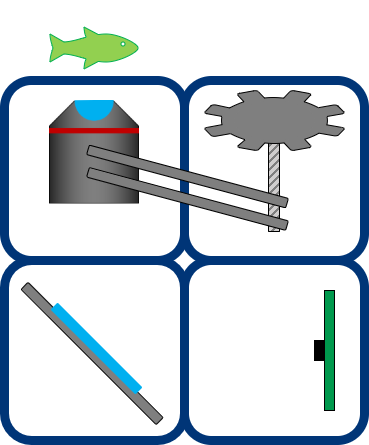

The diagram above was exported from draw.io. Its source (the exported page's mxGraphModel, read from the mxfile embedded in the PNG):
<mxGraphModel dx="2062" dy="1106" grid="1" gridSize="10" guides="1" tooltips="1" connect="1" arrows="1" fold="1" page="1" pageScale="1" pageWidth="827" pageHeight="1169" math="0" shadow="0">
  <root>
    <mxCell id="0" />
    <mxCell id="1" parent="0" />
    <mxCell id="DIeVVi9JLCsQ5pVqUdV8-3" value="" style="group" vertex="1" connectable="0" parent="1">
      <mxGeometry x="190" y="450" width="360" height="180" as="geometry" />
    </mxCell>
    <mxCell id="DIeVVi9JLCsQ5pVqUdV8-4" value="" style="rounded=1;whiteSpace=wrap;html=1;fillColor=none;strokeWidth=9;strokeColor=#003577;shadow=0;comic=0;" vertex="1" parent="DIeVVi9JLCsQ5pVqUdV8-3">
      <mxGeometry x="180" width="180" height="180" as="geometry" />
    </mxCell>
    <mxCell id="DIeVVi9JLCsQ5pVqUdV8-5" value="" style="rounded=1;whiteSpace=wrap;html=1;fillColor=none;strokeWidth=9;strokeColor=#003577;shadow=0;comic=0;" vertex="1" parent="DIeVVi9JLCsQ5pVqUdV8-3">
      <mxGeometry width="180" height="180" as="geometry" />
    </mxCell>
    <mxCell id="DIeVVi9JLCsQ5pVqUdV8-6" value="" style="shape=image;verticalLabelPosition=bottom;verticalAlign=top;imageAspect=0;aspect=fixed;image=data:image/png,(base64 omitted: 8708 chars);rounded=0;shadow=0;comic=0;strokeColor=#000000;strokeWidth=1;fillColor=#FFFFFF;gradientColor=none;" vertex="1" parent="DIeVVi9JLCsQ5pVqUdV8-3">
      <mxGeometry x="45.00000000000006" y="20" width="90" height="103.46" as="geometry" />
    </mxCell>
    <mxCell id="DIeVVi9JLCsQ5pVqUdV8-7" value="" style="shape=image;verticalLabelPosition=bottom;labelBackgroundColor=#ffffff;verticalAlign=top;aspect=fixed;imageAspect=0;image=data:image/png,(base64 omitted: 812 chars);" vertex="1" parent="DIeVVi9JLCsQ5pVqUdV8-3">
      <mxGeometry x="264" y="40" width="12" height="112" as="geometry" />
    </mxCell>
    <mxCell id="DIeVVi9JLCsQ5pVqUdV8-8" value="" style="rounded=1;whiteSpace=wrap;html=1;shadow=0;comic=0;strokeColor=#000000;strokeWidth=1;fillColor=#7F7F7F;gradientColor=none;rotation=15;" vertex="1" parent="DIeVVi9JLCsQ5pVqUdV8-3">
      <mxGeometry x="80" y="113.46000000000004" width="206" height="10" as="geometry" />
    </mxCell>
    <mxCell id="DIeVVi9JLCsQ5pVqUdV8-9" value="" style="pointerEvents=1;shadow=0;dashed=0;html=1;strokeColor=#000000;fillColor=#7F7F7F;labelPosition=center;verticalLabelPosition=bottom;verticalAlign=top;outlineConnect=0;align=center;shape=mxgraph.office.concepts.settings;rounded=0;comic=0;" vertex="1" parent="DIeVVi9JLCsQ5pVqUdV8-3">
      <mxGeometry x="200" y="10" width="140" height="60" as="geometry" />
    </mxCell>
    <mxCell id="DIeVVi9JLCsQ5pVqUdV8-10" value="" style="ellipse;whiteSpace=wrap;html=1;rounded=0;shadow=0;comic=0;strokeColor=none;strokeWidth=1;fillColor=#7F7F7F;gradientColor=none;" vertex="1" parent="DIeVVi9JLCsQ5pVqUdV8-3">
      <mxGeometry x="230" y="20" width="80" height="40" as="geometry" />
    </mxCell>
    <mxCell id="DIeVVi9JLCsQ5pVqUdV8-11" value="" style="rounded=1;whiteSpace=wrap;html=1;shadow=0;comic=0;strokeColor=#000000;strokeWidth=1;fillColor=#7F7F7F;gradientColor=none;rotation=15;" vertex="1" parent="DIeVVi9JLCsQ5pVqUdV8-3">
      <mxGeometry x="80" y="91" width="206" height="10" as="geometry" />
    </mxCell>
    <mxCell id="DIeVVi9JLCsQ5pVqUdV8-12" value="" style="group" vertex="1" connectable="0" parent="1">
      <mxGeometry x="370" y="630" width="180" height="180" as="geometry" />
    </mxCell>
    <mxCell id="DIeVVi9JLCsQ5pVqUdV8-13" value="" style="rounded=1;whiteSpace=wrap;html=1;fillColor=none;strokeWidth=9;strokeColor=#003577;shadow=0;comic=0;" vertex="1" parent="DIeVVi9JLCsQ5pVqUdV8-12">
      <mxGeometry width="180" height="180" as="geometry" />
    </mxCell>
    <mxCell id="DIeVVi9JLCsQ5pVqUdV8-14" value="" style="group" vertex="1" connectable="0" parent="DIeVVi9JLCsQ5pVqUdV8-12">
      <mxGeometry x="130" y="30" width="20" height="120" as="geometry" />
    </mxCell>
    <mxCell id="DIeVVi9JLCsQ5pVqUdV8-15" value="" style="rounded=0;whiteSpace=wrap;html=1;shadow=0;comic=0;strokeColor=#000000;strokeWidth=1;fillColor=#00994D;gradientColor=none;" vertex="1" parent="DIeVVi9JLCsQ5pVqUdV8-14">
      <mxGeometry x="10" width="10" height="120" as="geometry" />
    </mxCell>
    <mxCell id="DIeVVi9JLCsQ5pVqUdV8-16" value="" style="rounded=0;whiteSpace=wrap;html=1;shadow=0;comic=0;strokeColor=#000000;strokeWidth=1;fillColor=#000000;gradientColor=none;" vertex="1" parent="DIeVVi9JLCsQ5pVqUdV8-14">
      <mxGeometry y="50" width="10" height="20" as="geometry" />
    </mxCell>
    <mxCell id="DIeVVi9JLCsQ5pVqUdV8-17" value="" style="group;rotation=90;" vertex="1" connectable="0" parent="DIeVVi9JLCsQ5pVqUdV8-12">
      <mxGeometry x="-180" width="180" height="180" as="geometry" />
    </mxCell>
    <mxCell id="DIeVVi9JLCsQ5pVqUdV8-18" value="" style="rounded=1;whiteSpace=wrap;html=1;fillColor=none;strokeWidth=9;strokeColor=#003577;rotation=90;" vertex="1" parent="DIeVVi9JLCsQ5pVqUdV8-17">
      <mxGeometry width="180" height="180" as="geometry" />
    </mxCell>
    <mxCell id="DIeVVi9JLCsQ5pVqUdV8-19" value="" style="group;rotation=45;" vertex="1" connectable="0" parent="DIeVVi9JLCsQ5pVqUdV8-17">
      <mxGeometry x="-6" y="82" width="191.22000000000003" height="17" as="geometry" />
    </mxCell>
    <mxCell id="DIeVVi9JLCsQ5pVqUdV8-20" value="" style="rounded=1;whiteSpace=wrap;html=1;strokeColor=#000000;strokeWidth=1;fillColor=#7F7F7F;gradientColor=none;rotation=45;" vertex="1" parent="DIeVVi9JLCsQ5pVqUdV8-19">
      <mxGeometry x="-2" y="6" width="191.22" height="10" as="geometry" />
    </mxCell>
    <mxCell id="DIeVVi9JLCsQ5pVqUdV8-21" value="" style="rounded=1;whiteSpace=wrap;html=1;strokeColor=none;strokeWidth=1;fillColor=#00B0F0;gradientColor=none;rotation=45;" vertex="1" parent="DIeVVi9JLCsQ5pVqUdV8-19">
      <mxGeometry x="38" y="1" width="120" height="10" as="geometry" />
    </mxCell>
    <mxCell id="DIeVVi9JLCsQ5pVqUdV8-22" value="" style="shape=image;verticalLabelPosition=bottom;verticalAlign=top;imageAspect=0;aspect=fixed;image=data:image/svg+xml,(base64 omitted: 824 chars)" vertex="1" parent="1">
      <mxGeometry x="232" y="370" width="96" height="96" as="geometry" />
    </mxCell>
  </root>
</mxGraphModel>